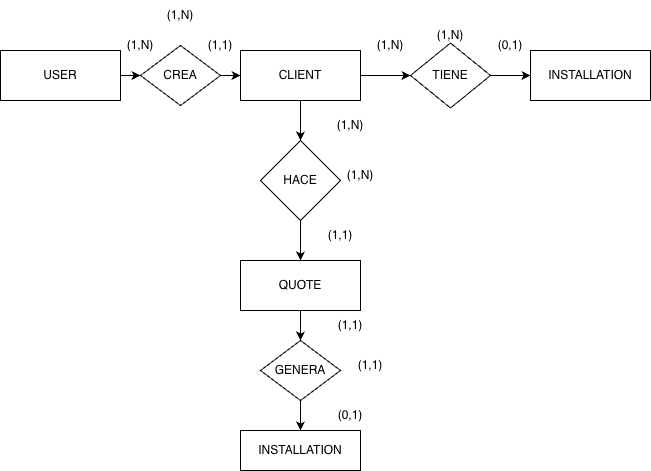

The diagram above was exported from draw.io. Its source (the exported page's mxGraphModel, read from the mxfile embedded in the PNG):
<mxGraphModel dx="797" dy="870" grid="1" gridSize="10" guides="1" tooltips="1" connect="1" arrows="1" fold="1" page="1" pageScale="1" pageWidth="827" pageHeight="1169" math="0" shadow="0">
  <root>
    <mxCell id="0" />
    <mxCell id="1" parent="0" />
    <mxCell id="m7pIQndaLaBz_w0NvLZz-4" edge="1" parent="1" source="m7pIQndaLaBz_w0NvLZz-1" style="edgeStyle=orthogonalEdgeStyle;rounded=0;orthogonalLoop=1;jettySize=auto;html=1;" target="m7pIQndaLaBz_w0NvLZz-2" value="">
      <mxGeometry relative="1" as="geometry" />
    </mxCell>
    <mxCell id="m7pIQndaLaBz_w0NvLZz-22" edge="1" parent="1" source="m7pIQndaLaBz_w0NvLZz-1" style="edgeStyle=orthogonalEdgeStyle;rounded=0;orthogonalLoop=1;jettySize=auto;html=1;" target="m7pIQndaLaBz_w0NvLZz-14" value="">
      <mxGeometry relative="1" as="geometry" />
    </mxCell>
    <mxCell id="m7pIQndaLaBz_w0NvLZz-1" parent="1" style="rounded=0;whiteSpace=wrap;html=1;" value="CLIENT" vertex="1">
      <mxGeometry height="50" width="120" x="280" y="120" as="geometry" />
    </mxCell>
    <mxCell id="m7pIQndaLaBz_w0NvLZz-5" edge="1" parent="1" source="m7pIQndaLaBz_w0NvLZz-2" style="edgeStyle=orthogonalEdgeStyle;rounded=0;orthogonalLoop=1;jettySize=auto;html=1;" target="m7pIQndaLaBz_w0NvLZz-3" value="">
      <mxGeometry relative="1" as="geometry" />
    </mxCell>
    <mxCell id="m7pIQndaLaBz_w0NvLZz-2" parent="1" style="rhombus;whiteSpace=wrap;html=1;" value="HACE" vertex="1">
      <mxGeometry height="80" width="80" x="300" y="210" as="geometry" />
    </mxCell>
    <mxCell id="m7pIQndaLaBz_w0NvLZz-9" edge="1" parent="1" source="m7pIQndaLaBz_w0NvLZz-3" style="edgeStyle=orthogonalEdgeStyle;rounded=0;orthogonalLoop=1;jettySize=auto;html=1;" target="m7pIQndaLaBz_w0NvLZz-8" value="">
      <mxGeometry relative="1" as="geometry" />
    </mxCell>
    <mxCell id="m7pIQndaLaBz_w0NvLZz-3" parent="1" style="whiteSpace=wrap;html=1;" value="QUOTE" vertex="1">
      <mxGeometry height="50" width="120" x="280" y="330" as="geometry" />
    </mxCell>
    <mxCell id="m7pIQndaLaBz_w0NvLZz-6" parent="1" style="text;html=1;whiteSpace=wrap;strokeColor=none;fillColor=none;align=center;verticalAlign=middle;rounded=0;" value="(1,N)" vertex="1">
      <mxGeometry height="30" width="60" x="360" y="180" as="geometry" />
    </mxCell>
    <mxCell id="m7pIQndaLaBz_w0NvLZz-7" parent="1" style="text;html=1;whiteSpace=wrap;strokeColor=none;fillColor=none;align=center;verticalAlign=middle;rounded=0;" value="(1,1)" vertex="1">
      <mxGeometry height="30" width="60" x="350" y="290" as="geometry" />
    </mxCell>
    <mxCell id="m7pIQndaLaBz_w0NvLZz-12" edge="1" parent="1" source="m7pIQndaLaBz_w0NvLZz-8" style="edgeStyle=orthogonalEdgeStyle;rounded=0;orthogonalLoop=1;jettySize=auto;html=1;" target="m7pIQndaLaBz_w0NvLZz-11" value="">
      <mxGeometry relative="1" as="geometry" />
    </mxCell>
    <mxCell id="m7pIQndaLaBz_w0NvLZz-8" parent="1" style="rhombus;whiteSpace=wrap;html=1;" value="GENERA" vertex="1">
      <mxGeometry height="60" width="80" x="300" y="410" as="geometry" />
    </mxCell>
    <mxCell id="m7pIQndaLaBz_w0NvLZz-11" parent="1" style="rounded=0;whiteSpace=wrap;html=1;" value="INSTALLATION" vertex="1">
      <mxGeometry height="40" width="120" x="280" y="500" as="geometry" />
    </mxCell>
    <mxCell id="m7pIQndaLaBz_w0NvLZz-13" parent="1" style="rounded=0;whiteSpace=wrap;html=1;" value="INSTALLATION" vertex="1">
      <mxGeometry height="50" width="120" x="570" y="120" as="geometry" />
    </mxCell>
    <mxCell id="m7pIQndaLaBz_w0NvLZz-24" edge="1" parent="1" source="m7pIQndaLaBz_w0NvLZz-14" style="edgeStyle=orthogonalEdgeStyle;rounded=0;orthogonalLoop=1;jettySize=auto;html=1;" target="m7pIQndaLaBz_w0NvLZz-13" value="">
      <mxGeometry relative="1" as="geometry" />
    </mxCell>
    <mxCell id="m7pIQndaLaBz_w0NvLZz-14" parent="1" style="rhombus;whiteSpace=wrap;html=1;" value="TIENE" vertex="1">
      <mxGeometry height="65" width="80" x="450" y="112.5" as="geometry" />
    </mxCell>
    <mxCell id="m7pIQndaLaBz_w0NvLZz-17" edge="1" parent="1" source="m7pIQndaLaBz_w0NvLZz-15" style="edgeStyle=orthogonalEdgeStyle;rounded=0;orthogonalLoop=1;jettySize=auto;html=1;" target="m7pIQndaLaBz_w0NvLZz-16" value="">
      <mxGeometry relative="1" as="geometry" />
    </mxCell>
    <mxCell id="m7pIQndaLaBz_w0NvLZz-15" parent="1" style="rounded=0;whiteSpace=wrap;html=1;" value="USER" vertex="1">
      <mxGeometry height="50" width="120" x="40" y="120" as="geometry" />
    </mxCell>
    <mxCell id="m7pIQndaLaBz_w0NvLZz-20" edge="1" parent="1" source="m7pIQndaLaBz_w0NvLZz-16" style="edgeStyle=orthogonalEdgeStyle;rounded=0;orthogonalLoop=1;jettySize=auto;html=1;" target="m7pIQndaLaBz_w0NvLZz-1" value="">
      <mxGeometry relative="1" as="geometry" />
    </mxCell>
    <mxCell id="m7pIQndaLaBz_w0NvLZz-16" parent="1" style="rhombus;whiteSpace=wrap;html=1;" value="CREA" vertex="1">
      <mxGeometry height="60" width="80" x="180" y="115" as="geometry" />
    </mxCell>
    <mxCell id="m7pIQndaLaBz_w0NvLZz-21" parent="1" style="text;html=1;whiteSpace=wrap;strokeColor=none;fillColor=none;align=center;verticalAlign=middle;rounded=0;" value="(1,N)" vertex="1">
      <mxGeometry height="30" width="60" x="150" y="100" as="geometry" />
    </mxCell>
    <mxCell id="m7pIQndaLaBz_w0NvLZz-25" parent="1" style="text;html=1;whiteSpace=wrap;strokeColor=none;fillColor=none;align=center;verticalAlign=middle;rounded=0;" value="(1,1)" vertex="1">
      <mxGeometry height="30" width="60" x="360" y="380" as="geometry" />
    </mxCell>
    <mxCell id="m7pIQndaLaBz_w0NvLZz-26" parent="1" style="text;html=1;whiteSpace=wrap;strokeColor=none;fillColor=none;align=center;verticalAlign=middle;rounded=0;" value="(0,1)" vertex="1">
      <mxGeometry height="30" width="60" x="360" y="470" as="geometry" />
    </mxCell>
    <mxCell id="m7pIQndaLaBz_w0NvLZz-27" parent="1" style="text;html=1;whiteSpace=wrap;strokeColor=none;fillColor=none;align=center;verticalAlign=middle;rounded=0;" value="(1,N)" vertex="1">
      <mxGeometry height="30" width="60" x="400" y="100" as="geometry" />
    </mxCell>
    <mxCell id="m7pIQndaLaBz_w0NvLZz-28" parent="1" style="text;html=1;whiteSpace=wrap;strokeColor=none;fillColor=none;align=center;verticalAlign=middle;rounded=0;" value="(0,1)" vertex="1">
      <mxGeometry height="30" width="60" x="520" y="100" as="geometry" />
    </mxCell>
    <mxCell id="m7pIQndaLaBz_w0NvLZz-29" parent="1" style="text;html=1;whiteSpace=wrap;strokeColor=none;fillColor=none;align=center;verticalAlign=middle;rounded=0;" value="(1,N)" vertex="1">
      <mxGeometry height="30" width="60" x="460" y="90" as="geometry" />
    </mxCell>
    <mxCell id="m7pIQndaLaBz_w0NvLZz-30" parent="1" style="text;html=1;whiteSpace=wrap;strokeColor=none;fillColor=none;align=center;verticalAlign=middle;rounded=0;" value="(1,N)" vertex="1">
      <mxGeometry height="30" width="60" x="370" y="230" as="geometry" />
    </mxCell>
    <mxCell id="m7pIQndaLaBz_w0NvLZz-31" parent="1" style="text;html=1;whiteSpace=wrap;strokeColor=none;fillColor=none;align=center;verticalAlign=middle;rounded=0;" value="(1,1)" vertex="1">
      <mxGeometry height="30" width="60" x="230" y="100" as="geometry" />
    </mxCell>
    <mxCell id="m7pIQndaLaBz_w0NvLZz-32" parent="1" style="text;html=1;whiteSpace=wrap;strokeColor=none;fillColor=none;align=center;verticalAlign=middle;rounded=0;" value="(1,N)" vertex="1">
      <mxGeometry height="30" width="60" x="190" y="70" as="geometry" />
    </mxCell>
    <mxCell id="m7pIQndaLaBz_w0NvLZz-33" parent="1" style="text;html=1;whiteSpace=wrap;strokeColor=none;fillColor=none;align=center;verticalAlign=middle;rounded=0;" value="(1,1)" vertex="1">
      <mxGeometry height="30" width="60" x="380" y="420" as="geometry" />
    </mxCell>
  </root>
</mxGraphModel>